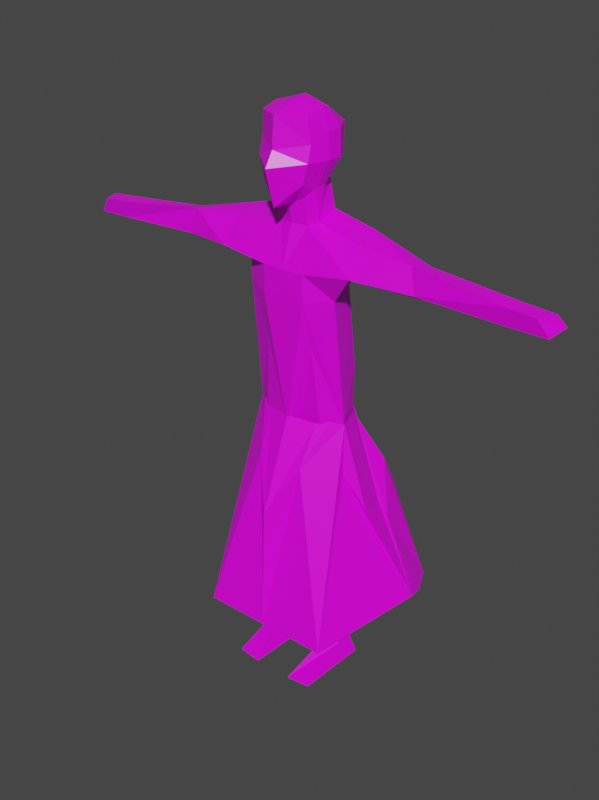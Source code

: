 # Source: Woman.blend  (saved by Blender 3.1.7; exported with 4.5.12 LTS)
import bpy
from mathutils import Matrix  # noqa: F401  (used for matrix-valued properties, if any)

bpy.ops.wm.read_factory_settings(use_empty=True)
scene = bpy.context.scene
scene.name = 'Scene'

# ---- collections
col_collection = bpy.data.collections.new('Collection'); scene.collection.children.link(col_collection)

# ---- images (referenced by path relative to the original .blend; pixels are not part of the script)
import os
ASSET_DIR = os.environ.get("B2B_ASSET_DIR", "")  # directory of the original .blend (textures are referenced by path, not embedded)
HERE = os.path.dirname(os.path.abspath(__file__))  # packed textures are extracted next to this script under _unpacked/

def load_image(name, relpath, width, height, colorspace="sRGB"):
    """Load a texture the original file referenced (path relative to the .blend, or extracted next to this script)."""
    p = next((c for c in (os.path.join(HERE, relpath), os.path.join(ASSET_DIR, relpath)) if relpath and os.path.exists(c)), "")
    if p:
        img = bpy.data.images.load(p, check_existing=True)
        img.name = name
    else:  # same state as the original file: an image datablock whose file is absent (Cycles renders it pink)
        img = bpy.data.images.new(name, width, height)
        img.source = "FILE"
        img.filepath = "//" + (relpath or name)
    img.colorspace_settings.name = colorspace
    return img
img_jacket_coat = load_image('Jacket/coat', 'Girl UVs and Textures/coat.png', 1024, 1024, 'sRGB')

# ---- materials (node trees are filled in below, after node groups)
mat_material = bpy.data.materials.new('Material')
mat_material.alpha_threshold = 0.0
mat_material.use_transparent_shadow = False
mat_material.line_color = (0.0, 0.0, 0.0, 1.0)

# ---- material node trees
mat_material.use_nodes = True; mat_material.node_tree.nodes.clear()
_N = mat_material.node_tree.nodes; _L = mat_material.node_tree.links
n0 = _N.new('ShaderNodeOutputMaterial'); n0.name = 'Material Output'; n0.location = (300, 300)
n1 = _N.new('ShaderNodeBsdfPrincipled'); n1.name = 'Principled BSDF'; n1.location = (10, 300)
n1.distribution = 'GGX'
n1.subsurface_method = 'BURLEY'
n1.inputs[2].default_value = 0.4
n1.inputs[3].default_value = 1.45
n1.inputs[27].default_value = (0.0, 0.0, 0.0, 1.0)
n1.inputs[28].default_value = 1.0
n2 = _N.new('ShaderNodeTexImage'); n2.name = 'Image Texture'; n2.location = (-280, 260)
n2.image = img_jacket_coat
_L.new(n1.outputs[0], n0.inputs[0])
_L.new(n2.outputs[0], n1.inputs[0])
n0.is_active_output = True

# ---- world
world_world = bpy.data.worlds.new('World'); scene.world = world_world
world_world.use_nodes = True; world_world.node_tree.nodes.clear()
_N = world_world.node_tree.nodes; _L = world_world.node_tree.links
n0 = _N.new('ShaderNodeOutputWorld'); n0.name = 'World Output'; n0.location = (300, 300)
n1 = _N.new('ShaderNodeBackground'); n1.name = 'Background'; n1.location = (10, 300)
n1.inputs[0].default_value = (0.05088, 0.05088, 0.05088, 1.0)
_L.new(n1.outputs[0], n0.inputs[0])
n0.is_active_output = True
world_world.color = (0.05088, 0.05088, 0.05088)
world_world.use_sun_shadow = False
world_world.sun_shadow_jitter_overblur = 0.0

# ---- meshes
me_cube = bpy.data.meshes.new('Cube')
me_cube.from_pydata([(0.4821, -0.00141, 0.6484), (0.538, -0.6649, 0.6758), (0.4808, -0.7458, -0.5857), (1.109, 0.4576, -11.94), (-2.961e-05, -0.9921, 0.6978), (-0.0002789, -1.015, -1.04), (5.09e-10, 0.3237, 0.7366), (0.5244, 0.4442, 0.425), (0.5607, 0.3738, -0.1633), (0.5877, -0.6403, 0.1691), (0.5886, -0.7259, -0.1715), (5.323e-10, 0.6993, 0.3002), (6.286e-10, 0.6188, -0.2348), (-0.00312, -1.044, 0.06372), (-0.001302, -1.244, -0.2527), (0.5652, -0.09532, 0.771), (0.5592, -0.2592, 0.7833), (0.3193, -0.4963, -0.9021), (0.3455, 0.3226, -11.96), (-0.0004381, -0.5823, -1.066), (0.0004908, -0.08722, 0.9392), (-0.001262, -0.3401, 0.8949), (0.7444, 0.05411, -0.167), (0.7329, -0.2852, -0.167), (0.7306, 0.05411, 0.3859), (0.7184, -0.2835, 0.3859), (0.4402, -0.3076, -0.7469), (0.3302, 0.267, -0.6423), (0.4364, -0.04116, -0.725), (-0.004105, -0.7861, -2.339), (1.102, 0.3161, -2.17), (0.4753, -0.7706, -2.332), (-0.0004683, 0.4945, -2.308), (0.0, 0.6188, -0.2348), (0.3436, -0.4313, -1.472), (-0.005238, 0.4928, -1.51), (0.4137, -0.1841, -1.448), (-0.002674, 0.4032, -0.6686), (0.4078, 0.3285, -1.282), (-0.001526, -0.4998, -1.452), (0.4907, -0.77, -2.939), (-0.00728, -0.7778, -2.815), (1.218, -0.3217, -2.332), (0.8429, 0.2747, -2.761), (1.067, -0.4869, -2.836), (4.762, -0.4972, -1.974), (4.834, -0.4266, -2.349), (2.793, 0.1539, -2.278), (4.879, -0.141, -1.947), (5.095, 0.0448, -2.259), (1.601, -0.7549, -2.181), (1.548, -0.3112, -1.643), (1.441, 0.2703, -1.492), (0.7155, -0.4521, -5.718), (0.002793, 0.8261, -5.601), (0.86, 0.4972, -4.62), (1.114, -0.1616, -5.633), (0.1237, -0.4485, -5.993), (-0.0001706, -0.6515, -5.792), (0.575, -0.5851, -3.935), (-0.06246, -0.1822, -6.17), (0.4754, -0.445, -8.573), (2.868, -0.4309, -2.283), (0.9527, -0.1354, -8.499), (0.5125, 0.4466, -8.943), (0.2368, 0.1602, -8.779), (0.8863, 0.3926, -8.487), (0.8826, 0.404, -8.951), (0.7687, 0.5968, -5.526), (0.05601, 0.7956, -6.117), (0.4538, -1.239, -12.0), (1.012, -1.194, -11.98), (2.822, -0.3105, -2.363), (2.71, -0.3467, -1.747), (2.932, -0.00705, -1.816), (5.607, -0.4324, -2.354), (5.38, -0.4978, -2.019), (5.684, 0.06139, -2.278), (5.55, -0.1002, -2.016), (0.4599, 0.2346, -11.49), (0.9451, 0.03047, -11.54), (0.9149, 0.4172, -11.58), (0.6111, -0.135, -11.51), (0.9665, 0.4112, -11.56), (1.484, 0.6375, -7.748), (0.8769, -0.3513, -5.576), (-0.006781, -1.544, -10.51), (-0.002549, -0.6569, -5.595), (-0.005557, -1.445, -7.659), (1.124, -0.1625, -5.647), (0.942, 0.3725, -5.601), (1.642, -0.03831, -7.571), (1.216, -0.3083, -6.742), (2.351, 0.8662, -9.997), (1.549, -1.515, -10.54), (0.5384, -0.9074, -6.595), (0.6258, -0.4804, -5.658), (0.00734, 0.863, -5.618), (0.7568, 0.6, -5.578), (-0.02285, 2.093, -9.617), (2.246, 1.289, -10.12), (1.044, 2.447, -9.649), (0.5969, 2.288, -9.521), (0.355, 0.7888, -5.619), (1.186, 1.22, -7.02), (1.673, 0.7459, -8.138), (1.967, 1.873, -10.11), (1.138, 1.659, -7.742)], [(33, 12)], [(19, 17, 2, 5), (25, 16, 1, 9), (11, 6, 0, 7), (9, 1, 4, 13), (16, 21, 4, 1), (2, 10, 14, 5), (10, 9, 13, 14), (64, 67, 83, 81), (12, 11, 7, 8), (17, 26, 23, 10, 2), (23, 25, 9, 10), (8, 7, 24, 22), (22, 24, 25, 23), (0, 6, 20, 15), (15, 20, 21, 16), (7, 0, 15, 24), (24, 15, 16, 25), (18, 70, 82, 79), (26, 28, 22, 23), (28, 27, 8, 22), (31, 50, 51, 36, 34), (27, 37, 12, 8), (4, 21, 13), (29, 31, 34, 39), (49, 46, 62, 72), (38, 35, 37, 27), (34, 36, 28, 26, 17), (36, 38, 27, 28), (39, 34, 17, 19), (13, 21, 20, 14), (30, 52, 74, 47), (41, 40, 31, 29), (30, 47, 42), (44, 43, 30, 42), (50, 42, 47, 72), (45, 48, 74, 73), (46, 49, 48, 45), (52, 30, 32, 35, 38), (51, 50, 62, 46, 45, 73), (51, 52, 38, 36), (56, 55, 43, 44), (53, 57, 61, 63), (53, 56, 44, 40, 59), (58, 59, 40, 41), (60, 57, 53, 59, 58), (68, 55, 66), (56, 53, 63), (65, 61, 57, 60), (66, 67, 64, 69, 68), (64, 81, 79, 65), (65, 60, 54, 69, 64), (32, 30, 43, 55, 54), (54, 55, 68, 69), (58, 54, 60), (40, 44, 42, 50, 31), (61, 82, 80, 63), (56, 63, 66, 55), (67, 66, 63), (3, 83, 80, 71), (72, 47, 49), (72, 62, 50), (47, 74, 48, 49), (73, 74, 52, 51), (77, 78, 76, 75), (48, 78, 77, 49), (76, 45, 46, 75), (75, 46, 49, 77), (45, 76, 78, 48), (71, 70, 18, 3), (79, 81, 3, 18), (81, 83, 3), (80, 83, 67, 63), (79, 82, 61, 65), (80, 82, 70, 71), (84, 90, 91, 93), (88, 95, 96, 87), (91, 90, 89, 92), (93, 91, 92, 94), (86, 94, 95), (95, 88, 86), (94, 92, 89, 95), (85, 95, 89), (96, 95, 85), (97, 103, 102), (93, 100, 105, 84), (103, 98, 105, 104), (101, 102, 103, 104, 107), (102, 99, 97), (104, 105, 106, 107), (107, 106, 101), (106, 105, 100), (84, 105, 98, 90)])
_uv = me_cube.uv_layers.new(name='UVMap')
_uv.uv.foreach_set('vector', [0.1861, 0.8562, 0.192, 0.8349, 0.2099, 0.8339, 0.2099, 0.8716, 0.7043, 0.7954, 0.7043, 0.8229, 0.6783, 0.8169, 0.6781, 0.7833, 0.3762, 0.8026, 0.371, 0.8339, 0.3353, 0.8298, 0.3388, 0.8119, 0.04528, 0.9153, 0.03992, 0.9485, 0.0004393, 0.9484, 0.001723, 0.9067, 0.06121, 0.8757, 0.09909, 0.8789, 0.09909, 0.9235, 0.06279, 0.9032, 0.03953, 0.8653, 0.04528, 0.893, 0.0, 0.8862, 0.006254, 0.8339, 0.04528, 0.893, 0.04528, 0.9153, 0.001723, 0.9067, 0.0, 0.8862, 0.337, 0.1973, 0.3126, 0.1966, 0.3065, 0.02503, 0.3099, 0.02398, 0.3749, 0.7681, 0.3762, 0.8026, 0.3388, 0.8119, 0.3353, 0.7738, 0.6747, 0.7165, 0.69, 0.7249, 0.7014, 0.7592, 0.6709, 0.7613, 0.6649, 0.7356, 0.7014, 0.7592, 0.7043, 0.7954, 0.6781, 0.7833, 0.6709, 0.7613, 0.3353, 0.7738, 0.3388, 0.8119, 0.3199, 0.8119, 0.3189, 0.7756, 0.7226, 0.7585, 0.7254, 0.7946, 0.7043, 0.7954, 0.7014, 0.7592, 0.06417, 0.8603, 0.09548, 0.8375, 0.09863, 0.862, 0.06021, 0.8651, 0.06021, 0.8651, 0.09863, 0.862, 0.09909, 0.8789, 0.06121, 0.8757, 0.05792, 0.8339, 0.06417, 0.8603, 0.06021, 0.8651, 0.04528, 0.86, 0.7254, 0.7946, 0.7145, 0.8218, 0.7043, 0.8229, 0.7043, 0.7954, 0.9541, 0.7419, 0.8522, 0.7522, 0.9229, 0.7141, 0.9464, 0.7109, 0.69, 0.7249, 0.7064, 0.7259, 0.7226, 0.7585, 0.7014, 0.7592, 0.3373, 0.7401, 0.3485, 0.7434, 0.3353, 0.7738, 0.3189, 0.7756, 0.421, 0.5889, 0.4897, 0.6146, 0.4854, 0.6489, 0.4135, 0.6454, 0.4057, 0.6427, 0.3485, 0.7434, 0.3719, 0.7412, 0.3749, 0.7681, 0.3353, 0.7738, 0.7158, 0.8758, 0.7376, 0.8366, 0.7424, 0.9083, 0.3908, 0.5816, 0.421, 0.5889, 0.4057, 0.6427, 0.3827, 0.639, 0.6617, 0.9432, 0.6292, 0.9279, 0.6219, 0.7983, 0.6291, 0.7949, 0.3442, 0.7009, 0.3731, 0.6853, 0.3719, 0.7412, 0.3485, 0.7434, 0.6761, 0.679, 0.693, 0.6794, 0.7064, 0.7259, 0.69, 0.7249, 0.6747, 0.7165, 0.693, 0.6794, 0.7254, 0.6894, 0.7234, 0.732, 0.7064, 0.7259, 0.3827, 0.639, 0.4057, 0.6427, 0.3952, 0.679, 0.3762, 0.6638, 0.7424, 0.9083, 0.7376, 0.8366, 0.7475, 0.8229, 0.7475, 0.9325, 0.299, 0.6418, 0.2767, 0.6863, 0.1766, 0.6651, 0.1877, 0.6338, 0.3973, 0.5509, 0.4304, 0.55, 0.421, 0.5889, 0.3908, 0.5816, 0.6649, 0.679, 0.66, 0.7912, 0.6225, 0.6892, 0.7976, 0.9193, 0.8391, 0.9287, 0.8481, 0.965, 0.8116, 0.9513, 0.5964, 0.7159, 0.6225, 0.6892, 0.66, 0.7912, 0.6291, 0.7949, 0.9617, 0.3703, 0.9859, 0.3649, 0.982, 0.4934, 0.9591, 0.5067, 0.1611, 0.8363, 0.1611, 0.8719, 0.1372, 0.8587, 0.1355, 0.8339, 0.2767, 0.6863, 0.299, 0.6418, 0.3726, 0.6329, 0.3731, 0.6853, 0.3442, 0.7009, 0.4854, 0.6489, 0.4897, 0.6146, 0.5755, 0.6263, 0.6999, 0.65, 0.689, 0.6732, 0.5593, 0.6587, 0.9541, 0.5834, 0.9926, 0.5952, 0.9911, 0.6648, 0.9563, 0.6598, 0.8174, 0.7374, 0.8522, 0.808, 0.8391, 0.9287, 0.7976, 0.9193, 0.4883, 0.3743, 0.455, 0.3482, 0.5133, 0.1869, 0.5468, 0.1987, 0.4883, 0.3743, 0.5164, 0.3856, 0.4694, 0.565, 0.4304, 0.55, 0.4525, 0.4871, 0.4414, 0.3592, 0.4525, 0.4871, 0.4304, 0.55, 0.3973, 0.5509, 0.4498, 0.3343, 0.455, 0.3482, 0.4883, 0.3743, 0.4525, 0.4871, 0.4414, 0.3592, 0.3236, 0.4201, 0.3165, 0.4802, 0.3123, 0.2271, 0.5164, 0.3856, 0.4883, 0.3743, 0.5468, 0.1987, 0.9268, 0.5333, 0.887, 0.5227, 0.8721, 0.3531, 0.8897, 0.3635, 0.3123, 0.2271, 0.3126, 0.1966, 0.337, 0.1973, 0.3722, 0.3808, 0.3236, 0.4201, 0.337, 0.1973, 0.3099, 0.02398, 0.3367, 0.03208, 0.3508, 0.2104, 0.9268, 0.5333, 0.8897, 0.3635, 0.9533, 0.3209, 0.9541, 0.355, 0.9476, 0.5426, 0.3726, 0.6329, 0.299, 0.6418, 0.315, 0.6037, 0.3165, 0.4802, 0.3762, 0.4146, 0.3762, 0.4146, 0.3165, 0.4802, 0.3236, 0.4201, 0.3722, 0.3808, 0.8572, 0.341, 0.9533, 0.3209, 0.8897, 0.3635, 0.4304, 0.55, 0.4694, 0.565, 0.4743, 0.5998, 0.4897, 0.6146, 0.421, 0.5889, 0.5133, 0.1869, 0.5676, 0.0, 0.5914, 0.00286, 0.5468, 0.1987, 0.8174, 0.7374, 0.8137, 0.552, 0.8446, 0.5551, 0.8522, 0.808, 0.845, 0.5249, 0.8446, 0.5551, 0.8137, 0.552, 0.8522, 0.328, 0.8461, 0.3536, 0.8222, 0.3543, 0.7484, 0.3209, 0.6291, 0.7949, 0.66, 0.7912, 0.6617, 0.9432, 0.6291, 0.7949, 0.6219, 0.7983, 0.5964, 0.7159, 0.1877, 0.6338, 0.1766, 0.6651, 0.0491, 0.6549, 0.03778, 0.6328, 0.9591, 0.5067, 0.982, 0.4934, 0.9926, 0.5952, 0.9541, 0.5834, 0.1861, 0.8716, 0.1663, 0.862, 0.1611, 0.8339, 0.1861, 0.8389, 0.0491, 0.6549, 0.006428, 0.6492, 0.0, 0.6307, 0.03778, 0.6328, 0.7284, 0.679, 0.689, 0.6732, 0.6999, 0.65, 0.7484, 0.6607, 0.6317, 0.9788, 0.6292, 0.9279, 0.6617, 0.9432, 0.6649, 0.982, 0.9617, 0.3703, 0.9656, 0.3297, 0.9926, 0.3209, 0.9859, 0.3649, 0.6788, 0.8235, 0.7158, 0.8229, 0.7158, 0.9261, 0.6649, 0.9316, 0.3367, 0.03208, 0.3099, 0.02398, 0.2979, 0.0, 0.3452, 0.0003214, 0.3099, 0.02398, 0.3065, 0.02503, 0.2979, 0.0, 0.8222, 0.3543, 0.8461, 0.3536, 0.845, 0.5249, 0.8137, 0.552, 0.9464, 0.7109, 0.9229, 0.7141, 0.887, 0.5227, 0.9268, 0.5333, 0.1355, 0.9191, 0.1124, 0.9104, 0.09909, 0.8339, 0.1355, 0.8342, 0.8095, 0.1541, 0.8148, 0.007164, 0.8454, 0.1404, 0.8002, 0.3117, 0.897, 0.7522, 0.9075, 0.8329, 0.8932, 0.8932, 0.8522, 0.8793, 0.8454, 0.1404, 0.8148, 0.007164, 0.844, 0.009039, 0.8626, 0.07972, 0.8002, 0.3117, 0.8454, 0.1404, 0.8626, 0.07972, 0.9696, 0.3209, 0.4985, 0.7016, 0.5964, 0.679, 0.5964, 0.9433, 0.9859, 0.9228, 0.9541, 0.8485, 0.9859, 0.6648, 0.9696, 0.3209, 0.8626, 0.07972, 0.844, 0.009039, 0.9128, 0.05757, 0.8603, 0.0, 0.9128, 0.05757, 0.844, 0.009039, 0.8932, 0.8932, 0.9075, 0.8329, 0.9075, 0.9054, 0.4475, 0.679, 0.4705, 0.6837, 0.4134, 0.9445, 0.8002, 0.3117, 0.7779, 0.3209, 0.8028, 0.1824, 0.8095, 0.1541, 0.8026, 0.003356, 0.8048, 0.0047, 0.8028, 0.1824, 0.7727, 0.1071, 0.4375, 0.9596, 0.4134, 0.9445, 0.4705, 0.6837, 0.4985, 0.7872, 0.4796, 0.8349, 0.4134, 0.9445, 0.3762, 0.9412, 0.4475, 0.679, 0.7727, 0.1071, 0.8028, 0.1824, 0.7484, 0.3208, 0.7546, 0.1559, 0.4796, 0.8349, 0.4985, 1.0, 0.4375, 0.9596, 0.7484, 0.3208, 0.8028, 0.1824, 0.7779, 0.3209, 0.8095, 0.1541, 0.8028, 0.1824, 0.8048, 0.0047, 0.8148, 0.007164])
_ca = me_cube.color_attributes.new('Col', 'BYTE_COLOR', 'CORNER')
_ca.data.foreach_set('color', [1.0, 1.0, 1.0, 1.0, 1.0, 1.0, 1.0, 1.0, 1.0, 1.0, 1.0, 1.0, 1.0, 1.0, 1.0, 1.0, 1.0, 1.0, 1.0, 1.0, 1.0, 1.0, 1.0, 1.0, 1.0, 1.0, 1.0, 1.0, 1.0, 1.0, 1.0, 1.0, 1.0, 1.0, 1.0, 1.0, 1.0, 1.0, 1.0, 1.0, 1.0, 1.0, 1.0, 1.0, 1.0, 1.0, 1.0, 1.0, 1.0, 1.0, 1.0, 1.0, 1.0, 1.0, 1.0, 1.0, 1.0, 1.0, 1.0, 1.0, 1.0, 1.0, 1.0, 1.0, 1.0, 1.0, 1.0, 1.0, 1.0, 1.0, 1.0, 1.0, 1.0, 1.0, 1.0, 1.0, 1.0, 1.0, 1.0, 1.0, 1.0, 1.0, 1.0, 1.0, 1.0, 1.0, 1.0, 1.0, 1.0, 1.0, 1.0, 1.0, 1.0, 1.0, 1.0, 1.0, 1.0, 1.0, 1.0, 1.0, 1.0, 1.0, 1.0, 1.0, 1.0, 1.0, 1.0, 1.0, 1.0, 1.0, 1.0, 1.0, 1.0, 1.0, 1.0, 1.0, 1.0, 1.0, 1.0, 1.0, 1.0, 1.0, 1.0, 1.0, 1.0, 1.0, 1.0, 1.0, 1.0, 1.0, 1.0, 1.0, 1.0, 1.0, 1.0, 1.0, 1.0, 1.0, 1.0, 1.0, 1.0, 1.0, 1.0, 1.0, 1.0, 1.0, 1.0, 1.0, 1.0, 1.0, 1.0, 1.0, 1.0, 1.0, 1.0, 1.0, 1.0, 1.0, 1.0, 1.0, 1.0, 1.0, 1.0, 1.0, 1.0, 1.0, 1.0, 1.0, 1.0, 1.0, 1.0, 1.0, 1.0, 1.0, 1.0, 1.0, 1.0, 1.0, 1.0, 1.0, 1.0, 1.0, 1.0, 1.0, 1.0, 1.0, 1.0, 1.0, 1.0, 1.0, 1.0, 1.0, 1.0, 1.0, 1.0, 1.0, 1.0, 1.0, 1.0, 1.0, 1.0, 1.0, 1.0, 1.0, 1.0, 1.0, 1.0, 1.0, 1.0, 1.0, 1.0, 1.0, 1.0, 1.0, 1.0, 1.0, 1.0, 1.0, 1.0, 1.0, 1.0, 1.0, 1.0, 1.0, 1.0, 1.0, 1.0, 1.0, 1.0, 1.0, 1.0, 1.0, 1.0, 1.0, 1.0, 1.0, 1.0, 1.0, 1.0, 1.0, 1.0, 1.0, 1.0, 1.0, 1.0, 1.0, 1.0, 1.0, 1.0, 1.0, 1.0, 1.0, 1.0, 1.0, 1.0, 1.0, 1.0, 1.0, 1.0, 1.0, 1.0, 1.0, 1.0, 1.0, 1.0, 1.0, 1.0, 1.0, 1.0, 1.0, 1.0, 1.0, 1.0, 1.0, 1.0, 1.0, 1.0, 1.0, 1.0, 1.0, 1.0, 1.0, 1.0, 1.0, 1.0, 1.0, 1.0, 1.0, 1.0, 1.0, 1.0, 1.0, 1.0, 1.0, 1.0, 1.0, 1.0, 1.0, 1.0, 1.0, 1.0, 1.0, 1.0, 1.0, 1.0, 1.0, 1.0, 1.0, 1.0, 1.0, 1.0, 1.0, 1.0, 1.0, 1.0, 1.0, 1.0, 1.0, 1.0, 1.0, 1.0, 1.0, 1.0, 1.0, 1.0, 1.0, 1.0, 1.0, 1.0, 1.0, 1.0, 1.0, 1.0, 1.0, 1.0, 1.0, 1.0, 1.0, 1.0, 1.0, 1.0, 1.0, 1.0, 1.0, 1.0, 1.0, 1.0, 1.0, 1.0, 1.0, 1.0, 1.0, 1.0, 1.0, 1.0, 1.0, 1.0, 1.0, 1.0, 1.0, 1.0, 1.0, 1.0, 1.0, 1.0, 1.0, 1.0, 1.0, 1.0, 1.0, 1.0, 1.0, 1.0, 1.0, 1.0, 1.0, 1.0, 1.0, 1.0, 1.0, 1.0, 1.0, 1.0, 1.0, 1.0, 1.0, 1.0, 1.0, 1.0, 1.0, 1.0, 1.0, 1.0, 1.0, 1.0, 1.0, 1.0, 1.0, 1.0, 1.0, 1.0, 1.0, 1.0, 1.0, 1.0, 1.0, 1.0, 1.0, 1.0, 1.0, 1.0, 1.0, 1.0, 1.0, 1.0, 1.0, 1.0, 1.0, 1.0, 1.0, 1.0, 1.0, 1.0, 1.0, 1.0, 1.0, 1.0, 1.0, 1.0, 1.0, 1.0, 1.0, 1.0, 1.0, 1.0, 1.0, 1.0, 1.0, 1.0, 1.0, 1.0, 1.0, 1.0, 1.0, 1.0, 1.0, 1.0, 1.0, 1.0, 1.0, 1.0, 1.0, 1.0, 1.0, 1.0, 1.0, 1.0, 1.0, 1.0, 1.0, 1.0, 1.0, 1.0, 1.0, 1.0, 1.0, 1.0, 1.0, 1.0, 1.0, 1.0, 1.0, 1.0, 1.0, 1.0, 1.0, 1.0, 1.0, 1.0, 1.0, 1.0, 1.0, 1.0, 1.0, 1.0, 1.0, 1.0, 1.0, 1.0, 1.0, 1.0, 1.0, 1.0, 1.0, 1.0, 1.0, 1.0, 1.0, 1.0, 1.0, 1.0, 1.0, 1.0, 1.0, 1.0, 1.0, 1.0, 1.0, 1.0, 1.0, 1.0, 1.0, 1.0, 1.0, 1.0, 1.0, 1.0, 1.0, 1.0, 1.0, 1.0, 1.0, 1.0, 1.0, 1.0, 1.0, 1.0, 1.0, 1.0, 1.0, 1.0, 1.0, 1.0, 1.0, 1.0, 1.0, 1.0, 1.0, 1.0, 1.0, 1.0, 1.0, 1.0, 1.0, 1.0, 1.0, 1.0, 1.0, 1.0, 1.0, 1.0, 1.0, 1.0, 1.0, 1.0, 1.0, 1.0, 1.0, 1.0, 1.0, 1.0, 1.0, 1.0, 1.0, 1.0, 1.0, 1.0, 1.0, 1.0, 1.0, 1.0, 1.0, 1.0, 1.0, 1.0, 1.0, 1.0, 1.0, 1.0, 1.0, 1.0, 1.0, 1.0, 1.0, 1.0, 1.0, 1.0, 1.0, 1.0, 1.0, 1.0, 1.0, 1.0, 1.0, 1.0, 1.0, 1.0, 1.0, 1.0, 1.0, 1.0, 1.0, 1.0, 1.0, 1.0, 1.0, 1.0, 1.0, 1.0, 1.0, 1.0, 1.0, 1.0, 1.0, 1.0, 1.0, 1.0, 1.0, 1.0, 1.0, 1.0, 1.0, 1.0, 1.0, 1.0, 1.0, 1.0, 1.0, 1.0, 1.0, 1.0, 1.0, 1.0, 1.0, 1.0, 1.0, 1.0, 1.0, 1.0, 1.0, 1.0, 1.0, 1.0, 1.0, 1.0, 1.0, 1.0, 1.0, 1.0, 1.0, 1.0, 1.0, 1.0, 1.0, 1.0, 1.0, 1.0, 1.0, 1.0, 1.0, 1.0, 1.0, 1.0, 1.0, 1.0, 1.0, 1.0, 1.0, 1.0, 1.0, 1.0, 1.0, 1.0, 1.0, 1.0, 1.0, 1.0, 1.0, 1.0, 1.0, 1.0, 1.0, 1.0, 1.0, 1.0, 1.0, 1.0, 1.0, 1.0, 1.0, 1.0, 1.0, 1.0, 1.0, 1.0, 1.0, 1.0, 1.0, 1.0, 1.0, 1.0, 1.0, 1.0, 1.0, 1.0, 1.0, 1.0, 1.0, 1.0, 1.0, 1.0, 1.0, 1.0, 1.0, 1.0, 1.0, 1.0, 1.0, 1.0, 1.0, 1.0, 1.0, 1.0, 1.0, 1.0, 1.0, 1.0, 1.0, 1.0, 1.0, 1.0, 1.0, 1.0, 1.0, 1.0, 1.0, 1.0, 1.0, 1.0, 1.0, 1.0, 1.0, 1.0, 1.0, 1.0, 1.0, 1.0, 1.0, 1.0, 1.0, 1.0, 1.0, 1.0, 1.0, 1.0, 1.0, 1.0, 1.0, 1.0, 1.0, 1.0, 1.0, 1.0, 1.0, 1.0, 1.0, 1.0, 1.0, 1.0, 1.0, 1.0, 1.0, 1.0, 1.0, 1.0, 1.0, 1.0, 1.0, 1.0, 1.0, 1.0, 1.0, 1.0, 1.0, 1.0, 1.0, 1.0, 1.0, 1.0, 1.0, 1.0, 1.0, 1.0, 1.0, 1.0, 1.0, 1.0, 1.0, 1.0, 1.0, 1.0, 1.0, 1.0, 1.0, 1.0, 1.0, 1.0, 1.0, 1.0, 1.0, 1.0, 1.0, 1.0, 1.0, 1.0, 1.0, 1.0, 1.0, 1.0, 1.0, 1.0, 1.0, 1.0, 1.0, 1.0, 1.0, 1.0, 1.0, 1.0, 1.0, 1.0, 1.0, 1.0, 1.0, 1.0, 1.0, 1.0, 1.0, 1.0, 1.0, 1.0, 1.0, 1.0, 1.0, 1.0, 1.0, 1.0, 1.0, 1.0, 1.0, 1.0, 1.0, 1.0, 1.0, 1.0, 1.0, 1.0, 1.0, 1.0, 1.0, 1.0, 1.0, 1.0, 1.0, 1.0, 1.0, 1.0, 1.0, 1.0, 1.0, 1.0, 1.0, 1.0, 1.0, 1.0, 1.0, 1.0, 1.0, 1.0, 1.0, 1.0, 1.0, 1.0, 1.0, 1.0, 1.0, 1.0, 1.0, 1.0, 1.0, 1.0, 1.0, 1.0, 1.0, 1.0, 1.0, 1.0, 1.0, 1.0, 1.0, 1.0, 1.0, 1.0, 1.0, 1.0, 1.0, 1.0, 1.0, 1.0, 1.0, 1.0, 1.0, 1.0, 1.0, 1.0, 1.0, 1.0, 1.0, 1.0, 1.0, 1.0, 1.0, 1.0, 1.0, 1.0, 1.0, 1.0, 1.0, 1.0, 1.0, 1.0, 1.0, 1.0, 1.0, 1.0, 1.0, 1.0, 1.0, 1.0, 1.0, 1.0, 1.0, 1.0, 1.0, 1.0, 1.0, 1.0, 1.0, 1.0, 1.0, 1.0, 1.0, 1.0, 1.0, 1.0, 1.0, 1.0, 1.0, 1.0, 1.0, 1.0, 1.0, 1.0, 1.0, 1.0, 1.0, 1.0, 1.0, 1.0, 1.0, 1.0, 1.0, 1.0, 1.0, 1.0, 1.0, 1.0, 1.0, 1.0, 1.0, 1.0, 1.0, 1.0, 1.0, 1.0, 1.0, 1.0, 1.0, 1.0, 1.0, 1.0, 1.0, 1.0, 1.0, 1.0, 1.0, 1.0, 1.0, 1.0, 1.0, 1.0, 1.0, 1.0, 1.0, 1.0, 1.0, 1.0, 1.0, 1.0, 1.0, 1.0, 1.0, 1.0, 1.0, 1.0, 1.0, 1.0, 1.0, 1.0, 1.0, 1.0, 1.0, 1.0, 1.0, 1.0, 1.0, 1.0, 1.0, 1.0, 1.0, 1.0, 1.0, 1.0, 1.0, 1.0, 1.0, 1.0, 1.0, 1.0, 1.0, 1.0, 1.0, 1.0, 1.0, 1.0, 1.0, 1.0, 1.0, 1.0, 1.0, 1.0, 1.0, 1.0, 1.0, 1.0, 1.0, 1.0, 1.0, 1.0, 1.0, 1.0, 1.0, 1.0, 1.0, 1.0, 1.0, 1.0, 1.0, 1.0, 1.0, 1.0, 1.0, 1.0, 1.0, 1.0, 1.0, 1.0, 1.0, 1.0, 1.0, 1.0, 1.0, 1.0, 1.0, 1.0, 1.0, 1.0, 1.0, 1.0, 1.0, 1.0, 1.0, 1.0, 1.0, 1.0, 1.0, 1.0, 1.0, 1.0, 1.0, 1.0, 1.0, 1.0, 1.0, 1.0, 1.0, 1.0, 1.0, 1.0, 1.0, 1.0, 1.0, 1.0, 1.0, 1.0, 1.0, 1.0, 1.0, 1.0, 1.0, 1.0, 1.0, 1.0, 1.0, 1.0, 1.0, 1.0, 1.0, 1.0, 1.0, 1.0, 1.0, 1.0, 1.0, 1.0, 1.0, 1.0, 1.0, 1.0, 1.0, 1.0, 1.0, 1.0, 1.0, 1.0, 1.0, 1.0, 1.0, 1.0, 1.0, 1.0, 1.0, 1.0, 1.0, 1.0, 1.0, 1.0, 1.0, 1.0, 1.0, 1.0, 1.0, 1.0, 1.0, 1.0, 1.0, 1.0, 1.0, 1.0, 1.0, 1.0, 1.0, 1.0, 1.0, 1.0, 1.0, 1.0, 1.0, 1.0, 1.0, 1.0, 1.0, 1.0, 1.0, 1.0, 1.0, 1.0, 1.0, 1.0, 1.0, 1.0, 1.0, 1.0, 1.0, 1.0, 1.0, 1.0, 1.0, 1.0, 1.0, 1.0, 1.0, 1.0, 1.0, 1.0, 1.0, 1.0, 1.0, 1.0, 1.0, 1.0, 1.0, 1.0, 1.0, 1.0, 1.0, 1.0, 1.0, 1.0, 1.0, 1.0, 1.0, 1.0, 1.0, 1.0, 1.0, 1.0, 1.0, 1.0, 1.0, 1.0, 1.0, 1.0, 1.0, 1.0, 1.0, 1.0, 1.0, 1.0, 1.0, 1.0, 1.0, 1.0, 1.0, 1.0, 1.0, 1.0, 1.0, 1.0, 1.0, 1.0, 1.0, 1.0, 1.0, 1.0, 1.0, 1.0, 1.0, 1.0, 1.0, 1.0, 1.0, 1.0, 1.0, 1.0, 1.0, 1.0, 1.0, 1.0, 1.0, 1.0, 1.0, 1.0, 1.0, 1.0, 1.0, 1.0, 1.0, 1.0, 1.0, 1.0, 1.0, 1.0, 1.0, 1.0, 1.0, 1.0, 1.0, 1.0, 1.0, 1.0, 1.0, 1.0, 1.0, 1.0, 1.0, 1.0, 1.0, 1.0, 1.0, 1.0, 1.0, 1.0, 1.0, 1.0, 1.0, 1.0, 1.0, 1.0, 1.0, 1.0, 1.0, 1.0, 1.0, 1.0, 1.0, 1.0, 1.0, 1.0, 1.0, 1.0, 1.0, 1.0, 1.0, 1.0, 1.0, 1.0, 1.0, 1.0, 1.0, 1.0, 1.0, 1.0, 1.0, 1.0, 1.0, 1.0, 1.0, 1.0, 1.0, 1.0, 1.0, 1.0, 1.0, 1.0, 1.0, 1.0, 1.0, 1.0, 1.0, 1.0, 1.0, 1.0, 1.0, 1.0, 1.0, 1.0, 1.0, 1.0, 1.0, 1.0, 1.0, 1.0, 1.0, 1.0, 1.0, 1.0, 1.0, 1.0, 1.0, 1.0, 1.0, 1.0, 1.0, 1.0, 1.0, 1.0, 1.0, 1.0, 1.0, 1.0, 1.0, 1.0, 1.0, 1.0, 1.0, 1.0, 1.0, 1.0, 1.0, 1.0, 1.0, 1.0, 1.0, 1.0, 1.0, 1.0, 1.0, 1.0, 1.0, 1.0, 1.0, 1.0, 1.0, 1.0, 1.0, 1.0, 1.0, 1.0, 1.0, 1.0, 1.0, 1.0, 1.0, 1.0, 1.0, 1.0, 1.0, 1.0, 1.0, 1.0, 1.0, 1.0, 1.0, 1.0, 1.0, 1.0, 1.0, 1.0, 1.0, 1.0, 1.0, 1.0, 1.0, 1.0, 1.0, 1.0, 1.0, 1.0, 1.0, 1.0, 1.0, 1.0, 1.0, 1.0, 1.0, 1.0, 1.0, 1.0, 1.0, 1.0, 1.0, 1.0, 1.0, 1.0, 1.0])
me_cube.materials.append(mat_material)
me_cube.remesh_voxel_size = 0.097
me_cube.remesh_voxel_adaptivity = 0.58
me_cube.use_remesh_preserve_attributes = False
me_cube.use_mirror_vertex_groups = False
me_cube.update()
arm_armature = bpy.data.armatures.new('Armature')  # bones are not reproduced

# ---- objects
ob_armature = bpy.data.objects.new('Armature', arm_armature)
ob_cube = bpy.data.objects.new('Cube', me_cube)

# ---- transforms, parenting, visibility, modifiers, constraints
ob_armature.location = (0.01827, -0.03119, -5.098)
ob_armature.show_in_front = True
_c = ob_armature.constraints.new('ARMATURE'); _c.name = 'Armature'
_c.use_deform_preserve_volume = True
ob_cube.parent = ob_armature
ob_cube.matrix_parent_inverse = Matrix(((1.0, -0.0, -0.0, -0.01827), (-0.0, 1.0, 0.0, 0.03119), (-0.0, -0.0, 1.0, 5.098), (-0.0, 0.0, -0.0, 1.0)))
ob_cube.location = (0.003148, 0.0, -0.003311)
ob_cube.rotation_euler = (4.805e-14, -0.0008691, -1.168e-10)
ob_cube.lock_rotations_4d = False
ob_cube.empty_display_type = 'ARROWS'
ob_cube.lineart.crease_threshold = 0.0
_vg = ob_cube.vertex_groups.new(name='Hips')
for _i, _w in zip([43, 53, 54, 55, 56, 57, 58, 59, 60, 66, 67, 68, 69, 85, 87, 88, 89, 90, 91, 92, 94, 95, 96, 97, 98, 103, 104, 106, 107], [0.0646, 1.0, 1.0, 0.5852, 0.3984, 1.0, 1.0, 0.1045, 0.9244, 0.01916, 0.001375, 1.0, 0.8802, 0.003592, 0.2088, 0.0001917, 0.004229, 1.0, 0.002474, 0.0008787, 0.004116, 0.1247, 0.007848, 0.3928, 1.0, 0.005323, 0.002946, 1.641e-05, 0.00168]): _vg.add([_i], _w, 'REPLACE')
_vg = ob_cube.vertex_groups.new(name='Upper leg.r')
for _i, _w in zip([53, 54, 55, 56, 57, 58, 59, 60, 61, 63, 64, 65, 66, 67, 68, 69, 85, 86, 87, 89, 91, 92, 93, 94, 96, 100, 106], [1.0, 0.1162, 0.3558, 0.8027, 0.2181, 0.1663, 0.1792, 0.05485, 0.875, 0.9287, 0.0642, 0.1129, 0.4849, 0.2637, 0.4984, 0.0853, 0.0003705, 2.295e-05, 0.006951, 3.522e-05, 0.0001967, 0.0001932, 6.89e-05, 1.454e-05, 0.002398, 0.001957, 3.517e-06]): _vg.add([_i], _w, 'REPLACE')
_vg = ob_cube.vertex_groups.new(name='lower leg.r')
for _i, _w in zip([3, 18, 61, 63, 64, 65, 66, 67, 69, 79, 80, 81, 82, 83], [0.497, 0.5002, 0.1076, 0.07093, 0.9337, 0.8743, 0.4715, 0.7403, 0.003167, 0.9135, 0.05729, 0.842, 0.06795, 0.8124]): _vg.add([_i], _w, 'REPLACE')
_vg = ob_cube.vertex_groups.new(name='foot.r')
for _i, _w in zip([3, 18, 70, 71, 79, 80, 81, 82, 83], [0.5031, 0.4998, 0.9759, 0.9933, 0.08813, 0.9443, 0.1578, 0.9294, 0.1869]): _vg.add([_i], _w, 'REPLACE')
_vg = ob_cube.vertex_groups.new(name='Waist.001')
for _i, _w in zip([29, 40, 41, 44, 53, 54, 56, 57, 58, 59, 68, 85, 86, 87, 89, 90, 93, 94, 96, 97, 98, 99, 100, 101, 102, 103, 106, 107], [0.02512, 0.1537, 0.08074, 0.03376, 0.6336, 0.09236, 1.0, 0.001746, 0.04749, 0.2664, 1.0, 0.002016, 0.0008077, 0.0002155, 0.005777, 1.0, 0.0002233, 0.01195, 0.002047, 0.03061, 0.7436, 0.008296, 0.02983, 0.1934, 0.02758, 0.001715, 0.004095, 0.006266]): _vg.add([_i], _w, 'REPLACE')
_vg = ob_cube.vertex_groups.new(name='Chest')
for _i, _w in zip([2, 5, 8, 12, 13, 14, 17, 19, 26, 27, 28, 29, 30, 31, 32, 34, 35, 36, 37, 38, 39, 40, 41, 42, 43, 44, 52, 55, 59, 68], [0.02843, 0.05711, 0.01177, 0.0489, 0.06842, 0.1249, 0.08886, 0.06613, 0.05837, 0.1088, 0.09979, 0.6295, 0.1127, 0.2466, 0.908, 0.7887, 0.8731, 0.8518, 0.1394, 0.7696, 0.1676, 0.6447, 0.7617, 0.002033, 0.7101, 0.2655, 0.04987, 0.1043, 0.3357, 0.05466]): _vg.add([_i], _w, 'REPLACE')
_vg = ob_cube.vertex_groups.new(name='Neck')
for _i, _w in zip([2, 4, 5, 9, 10, 13, 14, 17, 19, 23, 26, 29, 34, 36, 39], [0.1357, 0.07881, 0.4554, 0.05853, 0.09669, 0.4356, 0.8028, 0.1407, 0.6516, 0.0006615, 0.03956, 0.07978, 0.1114, 0.01275, 0.7804]): _vg.add([_i], _w, 'REPLACE')
_vg = ob_cube.vertex_groups.new(name='Head')
for _i, _w in zip([0, 1, 2, 4, 5, 6, 7, 8, 9, 10, 11, 12, 13, 14, 15, 16, 17, 19, 20, 21, 22, 23, 24, 25, 26, 27, 28, 33, 34, 35, 36, 37, 38, 39], [1.079, 0.9822, 0.8217, 0.9071, 0.4819, 1.156, 1.026, 0.9718, 0.9279, 0.8795, 1.042, 0.966, 0.4899, 0.06123, 1.066, 1.048, 0.7631, 0.2752, 1.513, 1.161, 0.9683, 0.955, 1.009, 0.9922, 0.8916, 0.8731, 0.8737, 1.0, 0.0276, 0.06612, 0.05079, 0.8462, 0.1179, 0.01192]): _vg.add([_i], _w, 'REPLACE')
_vg = ob_cube.vertex_groups.new(name='collar bone.r')
for _i, _w in zip([29, 30, 31, 32, 34, 35, 36, 38, 40, 41, 42, 43, 44, 50, 51, 52, 55, 59], [0.2466, 0.8061, 0.6571, 0.075, 0.0432, 0.04102, 0.03469, 0.07654, 0.1973, 0.1494, 0.8966, 0.1931, 0.6366, 0.1633, 0.481, 0.5006, 0.01098, 0.1041]): _vg.add([_i], _w, 'REPLACE')
_vg = ob_cube.vertex_groups.new(name='upper arm.r')
for _i, _w in zip([30, 31, 38, 42, 44, 45, 47, 50, 51, 52, 62, 72, 73, 74], [0.06955, 0.04943, 0.007801, 0.07233, 0.01997, 0.007606, 0.9795, 0.8224, 0.5079, 0.4419, 0.9891, 0.9942, 0.9891, 0.9777]): _vg.add([_i], _w, 'REPLACE')
_vg = ob_cube.vertex_groups.new(name='lower arm.r')
for _i, _w in zip([45, 46, 48, 49, 75, 76], [0.8309, 0.9086, 0.1387, 0.1299, 0.002846, 0.1317]): _vg.add([_i], _w, 'REPLACE')
_vg = ob_cube.vertex_groups.new(name='hand.r')
for _i, _w in zip([45, 46, 48, 49, 75, 76, 77, 78], [0.1404, 0.07893, 0.8417, 0.8829, 0.9737, 0.8646, 0.9968, 0.9912]): _vg.add([_i], _w, 'REPLACE')
_vg = ob_cube.vertex_groups.new(name='collar bone.l')
_vg = ob_cube.vertex_groups.new(name='upper arm.l')
_vg = ob_cube.vertex_groups.new(name='lower arm.l')
_vg = ob_cube.vertex_groups.new(name='hand.l')
for _i, _w in zip([3, 18, 29, 30, 31, 32, 34, 36, 40, 41, 42, 43, 44, 45, 46, 47, 48, 49, 50, 51, 52, 53, 54, 55, 56, 57, 58, 59, 60, 61, 62, 63, 64, 65, 66, 67, 68, 69, 70, 71, 72, 73, 74, 75, 76, 77, 78, 79, 80, 81, 82, 83], [0.0, 0.0, 0.0, 0.0, 0.0, 0.0, 0.0, 0.0, 0.0, 0.0, 0.0, 0.0, 0.0, 0.0, 0.0, 0.0, 0.0, 0.0, 0.0, 0.0, 0.0, 0.0, 0.0, 0.0, 0.0, 0.0, 0.0, 0.0, 0.0, 0.0, 0.0, 0.0, 0.0, 0.0, 0.0, 0.0, 0.0, 0.0, 0.0, 0.0, 0.0, 0.0, 0.0, 0.0, 0.0, 0.0, 0.0, 0.0, 0.0, 0.0, 0.0, 0.0]): _vg.add([_i], _w, 'REPLACE')
_vg = ob_cube.vertex_groups.new(name='Upper leg.l')
_vg = ob_cube.vertex_groups.new(name='lower leg.l')
for _i, _w in zip([29, 30, 31, 32, 40, 41, 42, 43, 44, 45, 46, 47, 48, 49, 50, 53, 54, 55, 56, 57, 58, 59, 60, 61, 62, 63, 64, 65, 66, 67, 68, 69, 72, 73, 74, 75, 76, 77, 78], [0.0, 0.0, 0.0, 0.0, 0.0, 0.0, 0.0, 0.0, 0.0, 0.0, 0.0, 0.0, 0.0, 0.0, 0.0, 0.0, 0.0, 0.0, 0.0, 0.0, 0.0, 0.0, 0.0, 0.0, 0.0, 0.0, 0.0, 0.0, 0.0, 0.0, 0.0, 0.0, 0.0, 0.0, 0.0, 0.0, 0.0, 0.0, 0.0]): _vg.add([_i], _w, 'REPLACE')
_vg = ob_cube.vertex_groups.new(name='foot.l')
for _i, _w in zip([69], [0.4182]): _vg.add([_i], _w, 'REPLACE')
_m = ob_cube.modifiers.new('Mirror', 'MIRROR')
_m = ob_cube.modifiers.new('Armature', 'ARMATURE')
_m.object = ob_armature

# ---- collection membership
scene.collection.objects.link(ob_armature)
col_collection.objects.link(ob_cube)
col_collection.objects.link(ob_armature)

# ---- scene / render settings (as saved in the file)
scene.frame_start = 1; scene.frame_end = 24; scene.frame_set(11)
scene.render.engine = 'BLENDER_EEVEE_NEXT'
scene.render.image_settings.file_format = 'FFMPEG'
scene.render.image_settings.color_mode = 'RGB'
scene.render.resolution_x = 1518
scene.render.resolution_y = 2026
scene.render.use_high_quality_normals = True
scene.cycles.use_denoising = False
scene.cycles.samples = 128
scene.cycles.sampling_pattern = 'TABULATED_SOBOL'
scene.cycles.use_adaptive_sampling = False
scene.cycles.use_light_tree = False
scene.eevee.taa_samples = 15
scene.eevee.taa_render_samples = 65
scene.view_settings.view_transform = 'Filmic'
bpy.context.view_layer.update()

# ---- added for rendering (the .blend has no active camera and no usable light): camera, sun
cam_auto = bpy.data.cameras.new('AutoCamera')
cam_auto.lens = 50.0
cam_auto.sensor_width = 36.0
cam_auto.clip_end = 1000.0
ob_auto_camera = bpy.data.objects.new('AutoCamera', cam_auto)
scene.collection.objects.link(ob_auto_camera)
ob_auto_camera.location = (13.3346, -16.2569, 5.26478)
ob_auto_camera.rotation_euler = (1.09748, -7.21219e-08, 0.694738)
scene.camera = ob_auto_camera
light_auto_sun = bpy.data.lights.new('AutoSun', 'SUN')
light_auto_sun.energy = 3.0
light_auto_sun.angle = 0.0523599
ob_auto_sun = bpy.data.objects.new('AutoSun', light_auto_sun)
scene.collection.objects.link(ob_auto_sun)
ob_auto_sun.rotation_euler = (0.872665, 0.174533, 0.523599)
bpy.context.view_layer.update()
